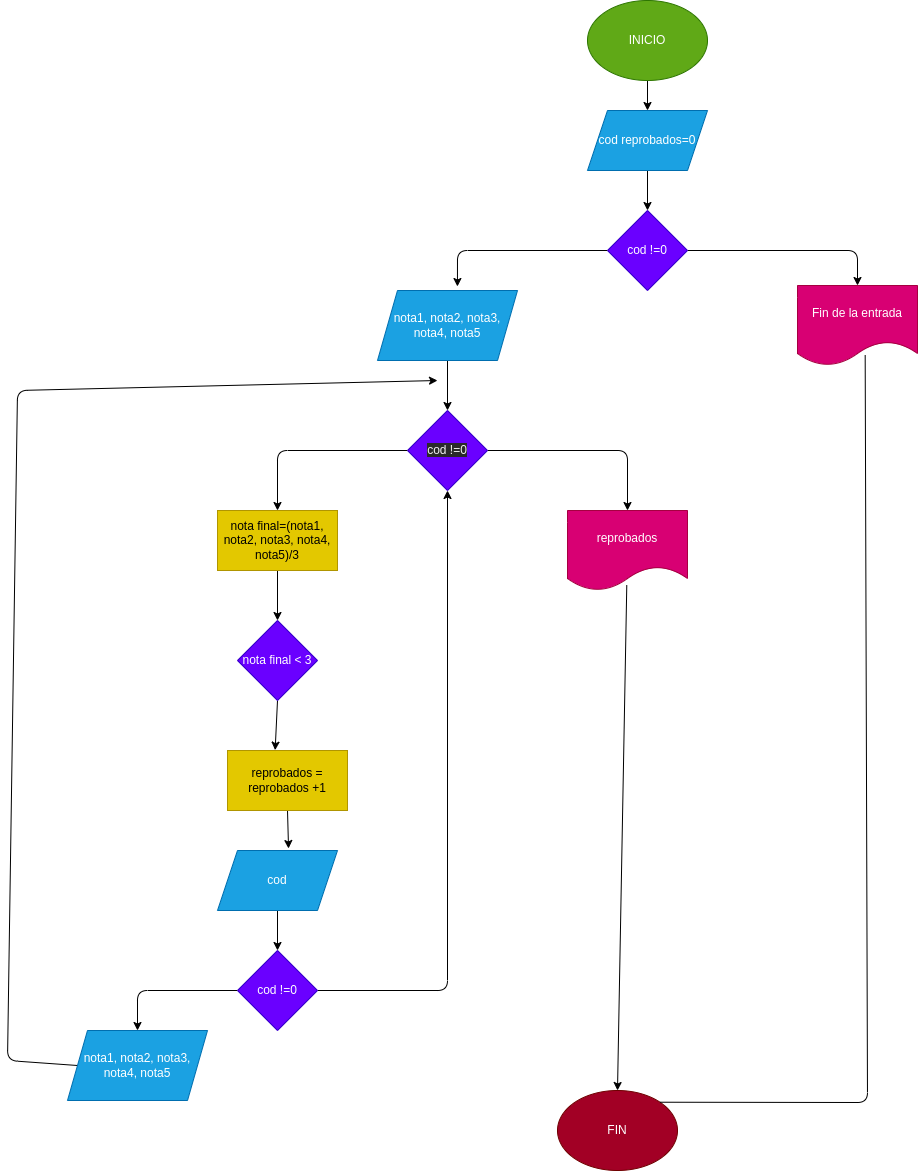

The diagram above was exported from draw.io. Its source (the exported page's mxGraphModel, read from the mxfile embedded in the PNG):
<mxGraphModel dx="1869" dy="682" grid="1" gridSize="10" guides="1" tooltips="1" connect="1" arrows="1" fold="1" page="1" pageScale="1" pageWidth="827" pageHeight="1169" math="0" shadow="0">
  <root>
    <mxCell id="0" />
    <mxCell id="1" parent="0" />
    <mxCell id="41" style="edgeStyle=none;html=1;entryX=0.5;entryY=0;entryDx=0;entryDy=0;" edge="1" parent="1" source="2" target="27">
      <mxGeometry relative="1" as="geometry" />
    </mxCell>
    <mxCell id="2" value="INICIO" style="ellipse;whiteSpace=wrap;html=1;fillColor=#60a917;fontColor=#ffffff;strokeColor=#2D7600;" vertex="1" parent="1">
      <mxGeometry x="270" y="10" width="120" height="80" as="geometry" />
    </mxCell>
    <mxCell id="42" style="edgeStyle=none;html=1;exitX=0.5;exitY=1;exitDx=0;exitDy=0;entryX=0.5;entryY=0;entryDx=0;entryDy=0;" edge="1" parent="1" source="27" target="28">
      <mxGeometry relative="1" as="geometry" />
    </mxCell>
    <mxCell id="27" value="cod reprobados=0" style="shape=parallelogram;perimeter=parallelogramPerimeter;whiteSpace=wrap;html=1;fixedSize=1;fillColor=#1ba1e2;fontColor=#ffffff;strokeColor=#006EAF;" vertex="1" parent="1">
      <mxGeometry x="270" y="120" width="120" height="60" as="geometry" />
    </mxCell>
    <mxCell id="43" style="edgeStyle=none;html=1;exitX=1;exitY=0.5;exitDx=0;exitDy=0;entryX=0.5;entryY=0;entryDx=0;entryDy=0;" edge="1" parent="1" source="28" target="31">
      <mxGeometry relative="1" as="geometry">
        <Array as="points">
          <mxPoint x="540" y="260" />
        </Array>
      </mxGeometry>
    </mxCell>
    <mxCell id="44" style="edgeStyle=none;html=1;exitX=0;exitY=0.5;exitDx=0;exitDy=0;entryX=0.571;entryY=-0.057;entryDx=0;entryDy=0;entryPerimeter=0;" edge="1" parent="1" source="28" target="29">
      <mxGeometry relative="1" as="geometry">
        <mxPoint x="140" y="290" as="targetPoint" />
        <Array as="points">
          <mxPoint x="140" y="260" />
        </Array>
      </mxGeometry>
    </mxCell>
    <mxCell id="28" value="cod !=0" style="rhombus;whiteSpace=wrap;html=1;fillColor=#6a00ff;fontColor=#ffffff;strokeColor=#3700CC;" vertex="1" parent="1">
      <mxGeometry x="290" y="220" width="80" height="80" as="geometry" />
    </mxCell>
    <mxCell id="45" style="edgeStyle=none;html=1;exitX=0.5;exitY=1;exitDx=0;exitDy=0;entryX=0.5;entryY=0;entryDx=0;entryDy=0;" edge="1" parent="1" source="29" target="32">
      <mxGeometry relative="1" as="geometry">
        <mxPoint x="129.33333333333348" y="410" as="targetPoint" />
      </mxGeometry>
    </mxCell>
    <mxCell id="29" value="nota1, nota2, nota3, nota4, nota5" style="shape=parallelogram;perimeter=parallelogramPerimeter;whiteSpace=wrap;html=1;fixedSize=1;fillColor=#1ba1e2;fontColor=#ffffff;strokeColor=#006EAF;" vertex="1" parent="1">
      <mxGeometry x="60" y="300" width="140" height="70" as="geometry" />
    </mxCell>
    <mxCell id="31" value="Fin de la entrada" style="shape=document;whiteSpace=wrap;html=1;boundedLbl=1;fillColor=#d80073;fontColor=#ffffff;strokeColor=#A50040;" vertex="1" parent="1">
      <mxGeometry x="480" y="295" width="120" height="80" as="geometry" />
    </mxCell>
    <mxCell id="46" style="edgeStyle=none;html=1;exitX=0;exitY=0.5;exitDx=0;exitDy=0;entryX=0.5;entryY=0;entryDx=0;entryDy=0;" edge="1" parent="1" source="32" target="33">
      <mxGeometry relative="1" as="geometry">
        <Array as="points">
          <mxPoint x="-40" y="460" />
        </Array>
      </mxGeometry>
    </mxCell>
    <mxCell id="47" style="edgeStyle=none;html=1;exitX=1;exitY=0.5;exitDx=0;exitDy=0;entryX=0.5;entryY=0;entryDx=0;entryDy=0;" edge="1" parent="1" source="32" target="35">
      <mxGeometry relative="1" as="geometry">
        <Array as="points">
          <mxPoint x="310" y="460" />
        </Array>
      </mxGeometry>
    </mxCell>
    <mxCell id="32" value="&lt;span style=&quot;color: rgb(240, 240, 240); font-family: helvetica; font-size: 12px; font-style: normal; font-weight: 400; letter-spacing: normal; text-align: center; text-indent: 0px; text-transform: none; word-spacing: 0px; background-color: rgb(42, 42, 42); display: inline; float: none;&quot;&gt;cod !=0&lt;/span&gt;" style="rhombus;whiteSpace=wrap;html=1;fillColor=#6a00ff;fontColor=#ffffff;strokeColor=#3700CC;" vertex="1" parent="1">
      <mxGeometry x="90" y="420" width="80" height="80" as="geometry" />
    </mxCell>
    <mxCell id="48" style="edgeStyle=none;html=1;exitX=0.5;exitY=1;exitDx=0;exitDy=0;entryX=0.5;entryY=0;entryDx=0;entryDy=0;" edge="1" parent="1" source="33" target="36">
      <mxGeometry relative="1" as="geometry" />
    </mxCell>
    <mxCell id="33" value="nota final=(nota1, nota2, nota3, nota4, nota5)/3" style="rounded=0;whiteSpace=wrap;html=1;fillColor=#e3c800;fontColor=#000000;strokeColor=#B09500;" vertex="1" parent="1">
      <mxGeometry x="-100" y="520" width="120" height="60" as="geometry" />
    </mxCell>
    <mxCell id="35" value="reprobados" style="shape=document;whiteSpace=wrap;html=1;boundedLbl=1;fillColor=#d80073;fontColor=#ffffff;strokeColor=#A50040;" vertex="1" parent="1">
      <mxGeometry x="250" y="520" width="120" height="80" as="geometry" />
    </mxCell>
    <mxCell id="49" style="edgeStyle=none;html=1;exitX=0.5;exitY=1;exitDx=0;exitDy=0;entryX=0.397;entryY=-0.006;entryDx=0;entryDy=0;entryPerimeter=0;" edge="1" parent="1" source="36" target="37">
      <mxGeometry relative="1" as="geometry" />
    </mxCell>
    <mxCell id="36" value="nota final &amp;lt; 3" style="rhombus;whiteSpace=wrap;html=1;fillColor=#6a00ff;fontColor=#ffffff;strokeColor=#3700CC;" vertex="1" parent="1">
      <mxGeometry x="-80" y="630" width="80" height="80" as="geometry" />
    </mxCell>
    <mxCell id="50" style="edgeStyle=none;html=1;exitX=0.5;exitY=1;exitDx=0;exitDy=0;entryX=0.592;entryY=-0.033;entryDx=0;entryDy=0;entryPerimeter=0;" edge="1" parent="1" source="37" target="38">
      <mxGeometry relative="1" as="geometry" />
    </mxCell>
    <mxCell id="37" value="reprobados = reprobados +1" style="rounded=0;whiteSpace=wrap;html=1;fillColor=#e3c800;fontColor=#000000;strokeColor=#B09500;" vertex="1" parent="1">
      <mxGeometry x="-90" y="760" width="120" height="60" as="geometry" />
    </mxCell>
    <mxCell id="51" style="edgeStyle=none;html=1;exitX=0.5;exitY=1;exitDx=0;exitDy=0;entryX=0.5;entryY=0;entryDx=0;entryDy=0;" edge="1" parent="1" source="38" target="39">
      <mxGeometry relative="1" as="geometry" />
    </mxCell>
    <mxCell id="38" value="cod" style="shape=parallelogram;perimeter=parallelogramPerimeter;whiteSpace=wrap;html=1;fixedSize=1;fillColor=#1ba1e2;fontColor=#ffffff;strokeColor=#006EAF;" vertex="1" parent="1">
      <mxGeometry x="-100" y="860" width="120" height="60" as="geometry" />
    </mxCell>
    <mxCell id="52" style="edgeStyle=none;html=1;exitX=0;exitY=0.5;exitDx=0;exitDy=0;entryX=0.5;entryY=0;entryDx=0;entryDy=0;" edge="1" parent="1" source="39" target="40">
      <mxGeometry relative="1" as="geometry">
        <Array as="points">
          <mxPoint x="-180" y="1000" />
        </Array>
      </mxGeometry>
    </mxCell>
    <mxCell id="54" style="edgeStyle=none;html=1;exitX=1;exitY=0.5;exitDx=0;exitDy=0;entryX=0.5;entryY=1;entryDx=0;entryDy=0;" edge="1" parent="1" source="39" target="32">
      <mxGeometry relative="1" as="geometry">
        <Array as="points">
          <mxPoint x="130" y="1000" />
        </Array>
      </mxGeometry>
    </mxCell>
    <mxCell id="39" value="cod !=0" style="rhombus;whiteSpace=wrap;html=1;fillColor=#6a00ff;fontColor=#ffffff;strokeColor=#3700CC;" vertex="1" parent="1">
      <mxGeometry x="-80" y="960" width="80" height="80" as="geometry" />
    </mxCell>
    <mxCell id="53" style="edgeStyle=none;html=1;exitX=0;exitY=0.5;exitDx=0;exitDy=0;" edge="1" parent="1" source="40">
      <mxGeometry relative="1" as="geometry">
        <mxPoint x="120" y="390" as="targetPoint" />
        <Array as="points">
          <mxPoint x="-310" y="1070" />
          <mxPoint x="-300" y="400" />
        </Array>
      </mxGeometry>
    </mxCell>
    <mxCell id="40" value="nota1, nota2, nota3, nota4, nota5" style="shape=parallelogram;perimeter=parallelogramPerimeter;whiteSpace=wrap;html=1;fixedSize=1;fillColor=#1ba1e2;fontColor=#ffffff;strokeColor=#006EAF;" vertex="1" parent="1">
      <mxGeometry x="-250" y="1040" width="140" height="70" as="geometry" />
    </mxCell>
    <mxCell id="55" value="FIN" style="ellipse;whiteSpace=wrap;html=1;fillColor=#a20025;fontColor=#ffffff;strokeColor=#6F0000;" vertex="1" parent="1">
      <mxGeometry x="240" y="1100" width="120" height="80" as="geometry" />
    </mxCell>
    <mxCell id="57" value="" style="endArrow=classic;html=1;exitX=0.494;exitY=0.933;exitDx=0;exitDy=0;exitPerimeter=0;entryX=0.5;entryY=0;entryDx=0;entryDy=0;" edge="1" parent="1" source="35" target="55">
      <mxGeometry width="50" height="50" relative="1" as="geometry">
        <mxPoint x="470" y="830" as="sourcePoint" />
        <mxPoint x="520" y="780" as="targetPoint" />
      </mxGeometry>
    </mxCell>
    <mxCell id="58" value="" style="endArrow=none;html=1;exitX=1;exitY=0;exitDx=0;exitDy=0;entryX=0.564;entryY=0.871;entryDx=0;entryDy=0;entryPerimeter=0;" edge="1" parent="1" source="55" target="31">
      <mxGeometry width="50" height="50" relative="1" as="geometry">
        <mxPoint x="470" y="740" as="sourcePoint" />
        <mxPoint x="520" y="690" as="targetPoint" />
        <Array as="points">
          <mxPoint x="550" y="1112" />
        </Array>
      </mxGeometry>
    </mxCell>
  </root>
</mxGraphModel>